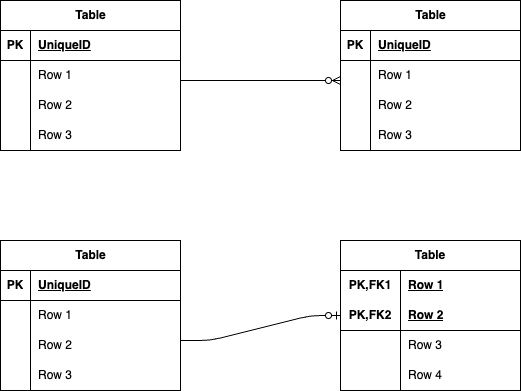

The diagram above was exported from draw.io. Its source (the exported page's mxGraphModel, read from the mxfile embedded in the PNG):
<mxGraphModel dx="736" dy="369" grid="1" gridSize="10" guides="1" tooltips="1" connect="1" arrows="1" fold="1" page="1" pageScale="1" pageWidth="827" pageHeight="1169" math="0" shadow="0">
  <root>
    <mxCell id="0" />
    <mxCell id="1" parent="0" />
    <mxCell id="31" value="Table" style="shape=table;startSize=30;container=1;collapsible=1;childLayout=tableLayout;fixedRows=1;rowLines=0;fontStyle=1;align=center;resizeLast=1;html=1;" vertex="1" parent="1">
      <mxGeometry x="60" y="160" width="180" height="150" as="geometry" />
    </mxCell>
    <mxCell id="32" value="" style="shape=tableRow;horizontal=0;startSize=0;swimlaneHead=0;swimlaneBody=0;fillColor=none;collapsible=0;dropTarget=0;points=[[0,0.5],[1,0.5]];portConstraint=eastwest;top=0;left=0;right=0;bottom=1;" vertex="1" parent="31">
      <mxGeometry y="30" width="180" height="30" as="geometry" />
    </mxCell>
    <mxCell id="33" value="PK" style="shape=partialRectangle;connectable=0;fillColor=none;top=0;left=0;bottom=0;right=0;fontStyle=1;overflow=hidden;whiteSpace=wrap;html=1;" vertex="1" parent="32">
      <mxGeometry width="30" height="30" as="geometry">
        <mxRectangle width="30" height="30" as="alternateBounds" />
      </mxGeometry>
    </mxCell>
    <mxCell id="34" value="UniqueID" style="shape=partialRectangle;connectable=0;fillColor=none;top=0;left=0;bottom=0;right=0;align=left;spacingLeft=6;fontStyle=5;overflow=hidden;whiteSpace=wrap;html=1;" vertex="1" parent="32">
      <mxGeometry x="30" width="150" height="30" as="geometry">
        <mxRectangle width="150" height="30" as="alternateBounds" />
      </mxGeometry>
    </mxCell>
    <mxCell id="35" value="" style="shape=tableRow;horizontal=0;startSize=0;swimlaneHead=0;swimlaneBody=0;fillColor=none;collapsible=0;dropTarget=0;points=[[0,0.5],[1,0.5]];portConstraint=eastwest;top=0;left=0;right=0;bottom=0;" vertex="1" parent="31">
      <mxGeometry y="60" width="180" height="30" as="geometry" />
    </mxCell>
    <mxCell id="36" value="" style="shape=partialRectangle;connectable=0;fillColor=none;top=0;left=0;bottom=0;right=0;editable=1;overflow=hidden;whiteSpace=wrap;html=1;" vertex="1" parent="35">
      <mxGeometry width="30" height="30" as="geometry">
        <mxRectangle width="30" height="30" as="alternateBounds" />
      </mxGeometry>
    </mxCell>
    <mxCell id="37" value="Row 1" style="shape=partialRectangle;connectable=0;fillColor=none;top=0;left=0;bottom=0;right=0;align=left;spacingLeft=6;overflow=hidden;whiteSpace=wrap;html=1;" vertex="1" parent="35">
      <mxGeometry x="30" width="150" height="30" as="geometry">
        <mxRectangle width="150" height="30" as="alternateBounds" />
      </mxGeometry>
    </mxCell>
    <mxCell id="38" value="" style="shape=tableRow;horizontal=0;startSize=0;swimlaneHead=0;swimlaneBody=0;fillColor=none;collapsible=0;dropTarget=0;points=[[0,0.5],[1,0.5]];portConstraint=eastwest;top=0;left=0;right=0;bottom=0;" vertex="1" parent="31">
      <mxGeometry y="90" width="180" height="30" as="geometry" />
    </mxCell>
    <mxCell id="39" value="" style="shape=partialRectangle;connectable=0;fillColor=none;top=0;left=0;bottom=0;right=0;editable=1;overflow=hidden;whiteSpace=wrap;html=1;" vertex="1" parent="38">
      <mxGeometry width="30" height="30" as="geometry">
        <mxRectangle width="30" height="30" as="alternateBounds" />
      </mxGeometry>
    </mxCell>
    <mxCell id="40" value="Row 2" style="shape=partialRectangle;connectable=0;fillColor=none;top=0;left=0;bottom=0;right=0;align=left;spacingLeft=6;overflow=hidden;whiteSpace=wrap;html=1;" vertex="1" parent="38">
      <mxGeometry x="30" width="150" height="30" as="geometry">
        <mxRectangle width="150" height="30" as="alternateBounds" />
      </mxGeometry>
    </mxCell>
    <mxCell id="41" value="" style="shape=tableRow;horizontal=0;startSize=0;swimlaneHead=0;swimlaneBody=0;fillColor=none;collapsible=0;dropTarget=0;points=[[0,0.5],[1,0.5]];portConstraint=eastwest;top=0;left=0;right=0;bottom=0;" vertex="1" parent="31">
      <mxGeometry y="120" width="180" height="30" as="geometry" />
    </mxCell>
    <mxCell id="42" value="" style="shape=partialRectangle;connectable=0;fillColor=none;top=0;left=0;bottom=0;right=0;editable=1;overflow=hidden;whiteSpace=wrap;html=1;" vertex="1" parent="41">
      <mxGeometry width="30" height="30" as="geometry">
        <mxRectangle width="30" height="30" as="alternateBounds" />
      </mxGeometry>
    </mxCell>
    <mxCell id="43" value="Row 3" style="shape=partialRectangle;connectable=0;fillColor=none;top=0;left=0;bottom=0;right=0;align=left;spacingLeft=6;overflow=hidden;whiteSpace=wrap;html=1;" vertex="1" parent="41">
      <mxGeometry x="30" width="150" height="30" as="geometry">
        <mxRectangle width="150" height="30" as="alternateBounds" />
      </mxGeometry>
    </mxCell>
    <mxCell id="45" value="" style="edgeStyle=entityRelationEdgeStyle;fontSize=12;html=1;endArrow=ERzeroToMany;endFill=1;" edge="1" parent="1">
      <mxGeometry width="100" height="100" relative="1" as="geometry">
        <mxPoint x="240" y="240" as="sourcePoint" />
        <mxPoint x="400" y="240" as="targetPoint" />
        <Array as="points">
          <mxPoint x="260" y="140" />
        </Array>
      </mxGeometry>
    </mxCell>
    <mxCell id="46" value="Table" style="shape=table;startSize=30;container=1;collapsible=1;childLayout=tableLayout;fixedRows=1;rowLines=0;fontStyle=1;align=center;resizeLast=1;html=1;" vertex="1" parent="1">
      <mxGeometry x="400" y="160" width="180" height="150" as="geometry" />
    </mxCell>
    <mxCell id="47" value="" style="shape=tableRow;horizontal=0;startSize=0;swimlaneHead=0;swimlaneBody=0;fillColor=none;collapsible=0;dropTarget=0;points=[[0,0.5],[1,0.5]];portConstraint=eastwest;top=0;left=0;right=0;bottom=1;" vertex="1" parent="46">
      <mxGeometry y="30" width="180" height="30" as="geometry" />
    </mxCell>
    <mxCell id="48" value="PK" style="shape=partialRectangle;connectable=0;fillColor=none;top=0;left=0;bottom=0;right=0;fontStyle=1;overflow=hidden;whiteSpace=wrap;html=1;" vertex="1" parent="47">
      <mxGeometry width="30" height="30" as="geometry">
        <mxRectangle width="30" height="30" as="alternateBounds" />
      </mxGeometry>
    </mxCell>
    <mxCell id="49" value="UniqueID" style="shape=partialRectangle;connectable=0;fillColor=none;top=0;left=0;bottom=0;right=0;align=left;spacingLeft=6;fontStyle=5;overflow=hidden;whiteSpace=wrap;html=1;" vertex="1" parent="47">
      <mxGeometry x="30" width="150" height="30" as="geometry">
        <mxRectangle width="150" height="30" as="alternateBounds" />
      </mxGeometry>
    </mxCell>
    <mxCell id="50" value="" style="shape=tableRow;horizontal=0;startSize=0;swimlaneHead=0;swimlaneBody=0;fillColor=none;collapsible=0;dropTarget=0;points=[[0,0.5],[1,0.5]];portConstraint=eastwest;top=0;left=0;right=0;bottom=0;" vertex="1" parent="46">
      <mxGeometry y="60" width="180" height="30" as="geometry" />
    </mxCell>
    <mxCell id="51" value="" style="shape=partialRectangle;connectable=0;fillColor=none;top=0;left=0;bottom=0;right=0;editable=1;overflow=hidden;whiteSpace=wrap;html=1;" vertex="1" parent="50">
      <mxGeometry width="30" height="30" as="geometry">
        <mxRectangle width="30" height="30" as="alternateBounds" />
      </mxGeometry>
    </mxCell>
    <mxCell id="52" value="Row 1" style="shape=partialRectangle;connectable=0;fillColor=none;top=0;left=0;bottom=0;right=0;align=left;spacingLeft=6;overflow=hidden;whiteSpace=wrap;html=1;" vertex="1" parent="50">
      <mxGeometry x="30" width="150" height="30" as="geometry">
        <mxRectangle width="150" height="30" as="alternateBounds" />
      </mxGeometry>
    </mxCell>
    <mxCell id="53" value="" style="shape=tableRow;horizontal=0;startSize=0;swimlaneHead=0;swimlaneBody=0;fillColor=none;collapsible=0;dropTarget=0;points=[[0,0.5],[1,0.5]];portConstraint=eastwest;top=0;left=0;right=0;bottom=0;" vertex="1" parent="46">
      <mxGeometry y="90" width="180" height="30" as="geometry" />
    </mxCell>
    <mxCell id="54" value="" style="shape=partialRectangle;connectable=0;fillColor=none;top=0;left=0;bottom=0;right=0;editable=1;overflow=hidden;whiteSpace=wrap;html=1;" vertex="1" parent="53">
      <mxGeometry width="30" height="30" as="geometry">
        <mxRectangle width="30" height="30" as="alternateBounds" />
      </mxGeometry>
    </mxCell>
    <mxCell id="55" value="Row 2" style="shape=partialRectangle;connectable=0;fillColor=none;top=0;left=0;bottom=0;right=0;align=left;spacingLeft=6;overflow=hidden;whiteSpace=wrap;html=1;" vertex="1" parent="53">
      <mxGeometry x="30" width="150" height="30" as="geometry">
        <mxRectangle width="150" height="30" as="alternateBounds" />
      </mxGeometry>
    </mxCell>
    <mxCell id="56" value="" style="shape=tableRow;horizontal=0;startSize=0;swimlaneHead=0;swimlaneBody=0;fillColor=none;collapsible=0;dropTarget=0;points=[[0,0.5],[1,0.5]];portConstraint=eastwest;top=0;left=0;right=0;bottom=0;" vertex="1" parent="46">
      <mxGeometry y="120" width="180" height="30" as="geometry" />
    </mxCell>
    <mxCell id="57" value="" style="shape=partialRectangle;connectable=0;fillColor=none;top=0;left=0;bottom=0;right=0;editable=1;overflow=hidden;whiteSpace=wrap;html=1;" vertex="1" parent="56">
      <mxGeometry width="30" height="30" as="geometry">
        <mxRectangle width="30" height="30" as="alternateBounds" />
      </mxGeometry>
    </mxCell>
    <mxCell id="58" value="Row 3" style="shape=partialRectangle;connectable=0;fillColor=none;top=0;left=0;bottom=0;right=0;align=left;spacingLeft=6;overflow=hidden;whiteSpace=wrap;html=1;" vertex="1" parent="56">
      <mxGeometry x="30" width="150" height="30" as="geometry">
        <mxRectangle width="150" height="30" as="alternateBounds" />
      </mxGeometry>
    </mxCell>
    <mxCell id="59" value="Table" style="shape=table;startSize=30;container=1;collapsible=1;childLayout=tableLayout;fixedRows=1;rowLines=0;fontStyle=1;align=center;resizeLast=1;html=1;" vertex="1" parent="1">
      <mxGeometry x="60" y="400" width="180" height="150" as="geometry" />
    </mxCell>
    <mxCell id="60" value="" style="shape=tableRow;horizontal=0;startSize=0;swimlaneHead=0;swimlaneBody=0;fillColor=none;collapsible=0;dropTarget=0;points=[[0,0.5],[1,0.5]];portConstraint=eastwest;top=0;left=0;right=0;bottom=1;" vertex="1" parent="59">
      <mxGeometry y="30" width="180" height="30" as="geometry" />
    </mxCell>
    <mxCell id="61" value="PK" style="shape=partialRectangle;connectable=0;fillColor=none;top=0;left=0;bottom=0;right=0;fontStyle=1;overflow=hidden;whiteSpace=wrap;html=1;" vertex="1" parent="60">
      <mxGeometry width="30" height="30" as="geometry">
        <mxRectangle width="30" height="30" as="alternateBounds" />
      </mxGeometry>
    </mxCell>
    <mxCell id="62" value="UniqueID" style="shape=partialRectangle;connectable=0;fillColor=none;top=0;left=0;bottom=0;right=0;align=left;spacingLeft=6;fontStyle=5;overflow=hidden;whiteSpace=wrap;html=1;" vertex="1" parent="60">
      <mxGeometry x="30" width="150" height="30" as="geometry">
        <mxRectangle width="150" height="30" as="alternateBounds" />
      </mxGeometry>
    </mxCell>
    <mxCell id="63" value="" style="shape=tableRow;horizontal=0;startSize=0;swimlaneHead=0;swimlaneBody=0;fillColor=none;collapsible=0;dropTarget=0;points=[[0,0.5],[1,0.5]];portConstraint=eastwest;top=0;left=0;right=0;bottom=0;" vertex="1" parent="59">
      <mxGeometry y="60" width="180" height="30" as="geometry" />
    </mxCell>
    <mxCell id="64" value="" style="shape=partialRectangle;connectable=0;fillColor=none;top=0;left=0;bottom=0;right=0;editable=1;overflow=hidden;whiteSpace=wrap;html=1;" vertex="1" parent="63">
      <mxGeometry width="30" height="30" as="geometry">
        <mxRectangle width="30" height="30" as="alternateBounds" />
      </mxGeometry>
    </mxCell>
    <mxCell id="65" value="Row 1" style="shape=partialRectangle;connectable=0;fillColor=none;top=0;left=0;bottom=0;right=0;align=left;spacingLeft=6;overflow=hidden;whiteSpace=wrap;html=1;" vertex="1" parent="63">
      <mxGeometry x="30" width="150" height="30" as="geometry">
        <mxRectangle width="150" height="30" as="alternateBounds" />
      </mxGeometry>
    </mxCell>
    <mxCell id="66" value="" style="shape=tableRow;horizontal=0;startSize=0;swimlaneHead=0;swimlaneBody=0;fillColor=none;collapsible=0;dropTarget=0;points=[[0,0.5],[1,0.5]];portConstraint=eastwest;top=0;left=0;right=0;bottom=0;" vertex="1" parent="59">
      <mxGeometry y="90" width="180" height="30" as="geometry" />
    </mxCell>
    <mxCell id="67" value="" style="shape=partialRectangle;connectable=0;fillColor=none;top=0;left=0;bottom=0;right=0;editable=1;overflow=hidden;whiteSpace=wrap;html=1;" vertex="1" parent="66">
      <mxGeometry width="30" height="30" as="geometry">
        <mxRectangle width="30" height="30" as="alternateBounds" />
      </mxGeometry>
    </mxCell>
    <mxCell id="68" value="Row 2" style="shape=partialRectangle;connectable=0;fillColor=none;top=0;left=0;bottom=0;right=0;align=left;spacingLeft=6;overflow=hidden;whiteSpace=wrap;html=1;" vertex="1" parent="66">
      <mxGeometry x="30" width="150" height="30" as="geometry">
        <mxRectangle width="150" height="30" as="alternateBounds" />
      </mxGeometry>
    </mxCell>
    <mxCell id="69" value="" style="shape=tableRow;horizontal=0;startSize=0;swimlaneHead=0;swimlaneBody=0;fillColor=none;collapsible=0;dropTarget=0;points=[[0,0.5],[1,0.5]];portConstraint=eastwest;top=0;left=0;right=0;bottom=0;" vertex="1" parent="59">
      <mxGeometry y="120" width="180" height="30" as="geometry" />
    </mxCell>
    <mxCell id="70" value="" style="shape=partialRectangle;connectable=0;fillColor=none;top=0;left=0;bottom=0;right=0;editable=1;overflow=hidden;whiteSpace=wrap;html=1;" vertex="1" parent="69">
      <mxGeometry width="30" height="30" as="geometry">
        <mxRectangle width="30" height="30" as="alternateBounds" />
      </mxGeometry>
    </mxCell>
    <mxCell id="71" value="Row 3" style="shape=partialRectangle;connectable=0;fillColor=none;top=0;left=0;bottom=0;right=0;align=left;spacingLeft=6;overflow=hidden;whiteSpace=wrap;html=1;" vertex="1" parent="69">
      <mxGeometry x="30" width="150" height="30" as="geometry">
        <mxRectangle width="150" height="30" as="alternateBounds" />
      </mxGeometry>
    </mxCell>
    <mxCell id="72" value="" style="edgeStyle=entityRelationEdgeStyle;fontSize=12;html=1;endArrow=ERzeroToOne;endFill=1;" edge="1" parent="1" target="73">
      <mxGeometry width="100" height="100" relative="1" as="geometry">
        <mxPoint x="240" y="500" as="sourcePoint" />
        <mxPoint x="400" y="490" as="targetPoint" />
        <Array as="points">
          <mxPoint x="290" y="440" />
        </Array>
      </mxGeometry>
    </mxCell>
    <mxCell id="73" value="Table" style="shape=table;startSize=30;container=1;collapsible=1;childLayout=tableLayout;fixedRows=1;rowLines=0;fontStyle=1;align=center;resizeLast=1;html=1;whiteSpace=wrap;" vertex="1" parent="1">
      <mxGeometry x="400" y="400" width="180" height="150" as="geometry" />
    </mxCell>
    <mxCell id="74" value="" style="shape=tableRow;horizontal=0;startSize=0;swimlaneHead=0;swimlaneBody=0;fillColor=none;collapsible=0;dropTarget=0;points=[[0,0.5],[1,0.5]];portConstraint=eastwest;top=0;left=0;right=0;bottom=0;html=1;" vertex="1" parent="73">
      <mxGeometry y="30" width="180" height="30" as="geometry" />
    </mxCell>
    <mxCell id="75" value="PK,FK1" style="shape=partialRectangle;connectable=0;fillColor=none;top=0;left=0;bottom=0;right=0;fontStyle=1;overflow=hidden;html=1;whiteSpace=wrap;" vertex="1" parent="74">
      <mxGeometry width="60" height="30" as="geometry">
        <mxRectangle width="60" height="30" as="alternateBounds" />
      </mxGeometry>
    </mxCell>
    <mxCell id="76" value="Row 1" style="shape=partialRectangle;connectable=0;fillColor=none;top=0;left=0;bottom=0;right=0;align=left;spacingLeft=6;fontStyle=5;overflow=hidden;html=1;whiteSpace=wrap;" vertex="1" parent="74">
      <mxGeometry x="60" width="120" height="30" as="geometry">
        <mxRectangle width="120" height="30" as="alternateBounds" />
      </mxGeometry>
    </mxCell>
    <mxCell id="77" value="" style="shape=tableRow;horizontal=0;startSize=0;swimlaneHead=0;swimlaneBody=0;fillColor=none;collapsible=0;dropTarget=0;points=[[0,0.5],[1,0.5]];portConstraint=eastwest;top=0;left=0;right=0;bottom=1;html=1;" vertex="1" parent="73">
      <mxGeometry y="60" width="180" height="30" as="geometry" />
    </mxCell>
    <mxCell id="78" value="PK,FK2" style="shape=partialRectangle;connectable=0;fillColor=none;top=0;left=0;bottom=0;right=0;fontStyle=1;overflow=hidden;html=1;whiteSpace=wrap;" vertex="1" parent="77">
      <mxGeometry width="60" height="30" as="geometry">
        <mxRectangle width="60" height="30" as="alternateBounds" />
      </mxGeometry>
    </mxCell>
    <mxCell id="79" value="Row 2" style="shape=partialRectangle;connectable=0;fillColor=none;top=0;left=0;bottom=0;right=0;align=left;spacingLeft=6;fontStyle=5;overflow=hidden;html=1;whiteSpace=wrap;" vertex="1" parent="77">
      <mxGeometry x="60" width="120" height="30" as="geometry">
        <mxRectangle width="120" height="30" as="alternateBounds" />
      </mxGeometry>
    </mxCell>
    <mxCell id="80" value="" style="shape=tableRow;horizontal=0;startSize=0;swimlaneHead=0;swimlaneBody=0;fillColor=none;collapsible=0;dropTarget=0;points=[[0,0.5],[1,0.5]];portConstraint=eastwest;top=0;left=0;right=0;bottom=0;html=1;" vertex="1" parent="73">
      <mxGeometry y="90" width="180" height="30" as="geometry" />
    </mxCell>
    <mxCell id="81" value="" style="shape=partialRectangle;connectable=0;fillColor=none;top=0;left=0;bottom=0;right=0;editable=1;overflow=hidden;html=1;whiteSpace=wrap;" vertex="1" parent="80">
      <mxGeometry width="60" height="30" as="geometry">
        <mxRectangle width="60" height="30" as="alternateBounds" />
      </mxGeometry>
    </mxCell>
    <mxCell id="82" value="Row 3" style="shape=partialRectangle;connectable=0;fillColor=none;top=0;left=0;bottom=0;right=0;align=left;spacingLeft=6;overflow=hidden;html=1;whiteSpace=wrap;" vertex="1" parent="80">
      <mxGeometry x="60" width="120" height="30" as="geometry">
        <mxRectangle width="120" height="30" as="alternateBounds" />
      </mxGeometry>
    </mxCell>
    <mxCell id="83" value="" style="shape=tableRow;horizontal=0;startSize=0;swimlaneHead=0;swimlaneBody=0;fillColor=none;collapsible=0;dropTarget=0;points=[[0,0.5],[1,0.5]];portConstraint=eastwest;top=0;left=0;right=0;bottom=0;html=1;" vertex="1" parent="73">
      <mxGeometry y="120" width="180" height="30" as="geometry" />
    </mxCell>
    <mxCell id="84" value="" style="shape=partialRectangle;connectable=0;fillColor=none;top=0;left=0;bottom=0;right=0;editable=1;overflow=hidden;html=1;whiteSpace=wrap;" vertex="1" parent="83">
      <mxGeometry width="60" height="30" as="geometry">
        <mxRectangle width="60" height="30" as="alternateBounds" />
      </mxGeometry>
    </mxCell>
    <mxCell id="85" value="Row 4" style="shape=partialRectangle;connectable=0;fillColor=none;top=0;left=0;bottom=0;right=0;align=left;spacingLeft=6;overflow=hidden;html=1;whiteSpace=wrap;" vertex="1" parent="83">
      <mxGeometry x="60" width="120" height="30" as="geometry">
        <mxRectangle width="120" height="30" as="alternateBounds" />
      </mxGeometry>
    </mxCell>
  </root>
</mxGraphModel>